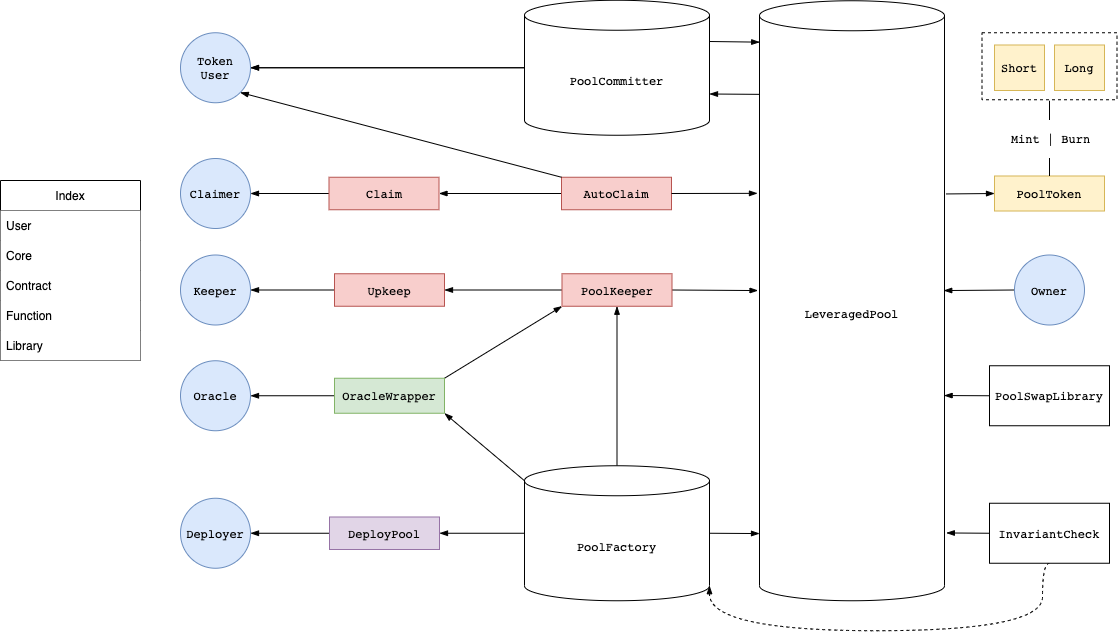

The diagram above was exported from draw.io. Its source (the exported page's mxGraphModel, read from the mxfile embedded in the PNG):
<mxGraphModel dx="1051" dy="1759" grid="1" gridSize="10" guides="1" tooltips="1" connect="1" arrows="1" fold="1" page="1" pageScale="1" pageWidth="827" pageHeight="1169" math="0" shadow="0">
  <root>
    <mxCell id="0" />
    <mxCell id="1" parent="0" />
    <mxCell id="_ttlAGM3pWQTrWYB_BD--1" value="Index" style="swimlane;fontStyle=0;childLayout=stackLayout;horizontal=1;startSize=30;horizontalStack=0;resizeParent=1;resizeParentMax=0;resizeLast=0;collapsible=1;marginBottom=0;fillColor=#FFFFFF;" vertex="1" parent="1">
      <mxGeometry x="30" y="-110" width="140" height="180" as="geometry">
        <mxRectangle x="40" y="80" width="60" height="30" as="alternateBounds" />
      </mxGeometry>
    </mxCell>
    <mxCell id="_ttlAGM3pWQTrWYB_BD--2" value="User" style="text;strokeColor=none;fillColor=#FFFFFF;align=left;verticalAlign=middle;spacingLeft=4;spacingRight=4;overflow=hidden;points=[[0,0.5],[1,0.5]];portConstraint=eastwest;rotatable=0;" vertex="1" parent="_ttlAGM3pWQTrWYB_BD--1">
      <mxGeometry y="30" width="140" height="30" as="geometry" />
    </mxCell>
    <mxCell id="_ttlAGM3pWQTrWYB_BD--3" value="Core" style="text;strokeColor=none;fillColor=#FFFFFF;align=left;verticalAlign=middle;spacingLeft=4;spacingRight=4;overflow=hidden;points=[[0,0.5],[1,0.5]];portConstraint=eastwest;rotatable=0;" vertex="1" parent="_ttlAGM3pWQTrWYB_BD--1">
      <mxGeometry y="60" width="140" height="30" as="geometry" />
    </mxCell>
    <mxCell id="_ttlAGM3pWQTrWYB_BD--4" value="Contract" style="text;strokeColor=none;fillColor=#FFFFFF;align=left;verticalAlign=middle;spacingLeft=4;spacingRight=4;overflow=hidden;points=[[0,0.5],[1,0.5]];portConstraint=eastwest;rotatable=0;" vertex="1" parent="_ttlAGM3pWQTrWYB_BD--1">
      <mxGeometry y="90" width="140" height="30" as="geometry" />
    </mxCell>
    <mxCell id="_ttlAGM3pWQTrWYB_BD--278" value="Function" style="text;strokeColor=none;fillColor=#FFFFFF;align=left;verticalAlign=middle;spacingLeft=4;spacingRight=4;overflow=hidden;points=[[0,0.5],[1,0.5]];portConstraint=eastwest;rotatable=0;" vertex="1" parent="_ttlAGM3pWQTrWYB_BD--1">
      <mxGeometry y="120" width="140" height="30" as="geometry" />
    </mxCell>
    <mxCell id="_ttlAGM3pWQTrWYB_BD--277" value="Library" style="text;strokeColor=none;fillColor=#FFFFFF;align=left;verticalAlign=middle;spacingLeft=4;spacingRight=4;overflow=hidden;points=[[0,0.5],[1,0.5]];portConstraint=eastwest;rotatable=0;" vertex="1" parent="_ttlAGM3pWQTrWYB_BD--1">
      <mxGeometry y="150" width="140" height="30" as="geometry" />
    </mxCell>
    <mxCell id="_ttlAGM3pWQTrWYB_BD--267" value="" style="edgeStyle=none;rounded=0;orthogonalLoop=1;jettySize=auto;html=1;fontSize=12;endArrow=blockThin;endFill=1;exitX=1.008;exitY=0.322;exitDx=0;exitDy=0;exitPerimeter=0;entryX=0;entryY=0.5;entryDx=0;entryDy=0;" edge="1" parent="1" source="_ttlAGM3pWQTrWYB_BD--173" target="_ttlAGM3pWQTrWYB_BD--176">
      <mxGeometry relative="1" as="geometry">
        <mxPoint x="1024" y="10.25" as="targetPoint" />
        <Array as="points" />
      </mxGeometry>
    </mxCell>
    <mxCell id="_ttlAGM3pWQTrWYB_BD--173" value="&lt;pre&gt;LeveragedPool&lt;/pre&gt;" style="shape=cylinder3;whiteSpace=wrap;html=1;boundedLbl=1;backgroundOutline=1;size=15;" vertex="1" parent="1">
      <mxGeometry x="789" y="-289.75" width="185" height="600" as="geometry" />
    </mxCell>
    <mxCell id="_ttlAGM3pWQTrWYB_BD--227" value="" style="edgeStyle=orthogonalEdgeStyle;rounded=0;orthogonalLoop=1;jettySize=auto;html=1;fontSize=12;endArrow=blockThin;endFill=1;" edge="1" parent="1" source="_ttlAGM3pWQTrWYB_BD--175" target="_ttlAGM3pWQTrWYB_BD--224">
      <mxGeometry relative="1" as="geometry" />
    </mxCell>
    <mxCell id="_ttlAGM3pWQTrWYB_BD--238" value="" style="edgeStyle=orthogonalEdgeStyle;rounded=0;orthogonalLoop=1;jettySize=auto;html=1;fontSize=12;endArrow=blockThin;endFill=1;" edge="1" parent="1" source="_ttlAGM3pWQTrWYB_BD--175" target="_ttlAGM3pWQTrWYB_BD--224">
      <mxGeometry relative="1" as="geometry" />
    </mxCell>
    <mxCell id="_ttlAGM3pWQTrWYB_BD--175" value="&lt;pre&gt;PoolCommitter&lt;/pre&gt;" style="shape=cylinder3;whiteSpace=wrap;html=1;boundedLbl=1;backgroundOutline=1;size=15;" vertex="1" parent="1">
      <mxGeometry x="554" y="-290.25" width="185" height="135" as="geometry" />
    </mxCell>
    <mxCell id="_ttlAGM3pWQTrWYB_BD--176" value="&lt;pre&gt;PoolToken&lt;/pre&gt;" style="rounded=0;whiteSpace=wrap;html=1;fillColor=#fff2cc;strokeColor=#d6b656;" vertex="1" parent="1">
      <mxGeometry x="1024" y="-114.5" width="110" height="35" as="geometry" />
    </mxCell>
    <mxCell id="_ttlAGM3pWQTrWYB_BD--230" value="" style="rounded=0;orthogonalLoop=1;jettySize=auto;html=1;fontSize=12;endArrow=blockThin;endFill=1;exitX=1;exitY=0;exitDx=0;exitDy=0;entryX=0;entryY=1;entryDx=0;entryDy=0;" edge="1" parent="1" source="_ttlAGM3pWQTrWYB_BD--192" target="_ttlAGM3pWQTrWYB_BD--185">
      <mxGeometry relative="1" as="geometry">
        <mxPoint x="604" y="80.25" as="targetPoint" />
      </mxGeometry>
    </mxCell>
    <mxCell id="_ttlAGM3pWQTrWYB_BD--231" value="" style="rounded=0;orthogonalLoop=1;jettySize=auto;html=1;fontSize=12;endArrow=blockThin;endFill=1;entryX=-0.008;entryY=0.483;entryDx=0;entryDy=0;entryPerimeter=0;exitX=1;exitY=0.5;exitDx=0;exitDy=0;" edge="1" parent="1" source="_ttlAGM3pWQTrWYB_BD--185" target="_ttlAGM3pWQTrWYB_BD--173">
      <mxGeometry relative="1" as="geometry">
        <mxPoint x="784" y="154.25" as="targetPoint" />
      </mxGeometry>
    </mxCell>
    <mxCell id="_ttlAGM3pWQTrWYB_BD--252" value="" style="edgeStyle=none;rounded=0;orthogonalLoop=1;jettySize=auto;html=1;fontSize=12;endArrow=blockThin;endFill=1;" edge="1" parent="1" source="_ttlAGM3pWQTrWYB_BD--185" target="_ttlAGM3pWQTrWYB_BD--234">
      <mxGeometry relative="1" as="geometry" />
    </mxCell>
    <mxCell id="_ttlAGM3pWQTrWYB_BD--185" value="&lt;pre&gt;PoolKeeper&lt;/pre&gt;" style="rounded=0;whiteSpace=wrap;html=1;fillColor=#f8cecc;strokeColor=#b85450;" vertex="1" parent="1">
      <mxGeometry x="591.5" y="-16.75" width="110" height="32.5" as="geometry" />
    </mxCell>
    <mxCell id="_ttlAGM3pWQTrWYB_BD--241" value="" style="edgeStyle=orthogonalEdgeStyle;rounded=0;orthogonalLoop=1;jettySize=auto;html=1;fontSize=12;endArrow=blockThin;endFill=1;" edge="1" parent="1" source="_ttlAGM3pWQTrWYB_BD--186" target="_ttlAGM3pWQTrWYB_BD--233">
      <mxGeometry relative="1" as="geometry" />
    </mxCell>
    <mxCell id="_ttlAGM3pWQTrWYB_BD--186" value="&lt;pre&gt;&lt;font style=&quot;font-size: 12px&quot;&gt;AutoClaim&lt;/font&gt;&lt;/pre&gt;" style="whiteSpace=wrap;html=1;fontSize=11;fillColor=#f8cecc;strokeColor=#b85450;" vertex="1" parent="1">
      <mxGeometry x="591" y="-113.25" width="110" height="32.5" as="geometry" />
    </mxCell>
    <mxCell id="_ttlAGM3pWQTrWYB_BD--254" value="" style="edgeStyle=none;rounded=0;orthogonalLoop=1;jettySize=auto;html=1;fontSize=12;endArrow=blockThin;endFill=1;entryX=1;entryY=0.5;entryDx=0;entryDy=0;" edge="1" parent="1" source="_ttlAGM3pWQTrWYB_BD--189" target="_ttlAGM3pWQTrWYB_BD--194">
      <mxGeometry relative="1" as="geometry">
        <mxPoint x="224" y="242.75" as="targetPoint" />
      </mxGeometry>
    </mxCell>
    <mxCell id="_ttlAGM3pWQTrWYB_BD--189" value="&lt;pre&gt;DeployPool&lt;/pre&gt;" style="whiteSpace=wrap;html=1;fillColor=#e1d5e7;strokeColor=#9673a6;" vertex="1" parent="1">
      <mxGeometry x="359" y="226.5" width="110" height="32.5" as="geometry" />
    </mxCell>
    <mxCell id="_ttlAGM3pWQTrWYB_BD--221" value="" style="edgeStyle=orthogonalEdgeStyle;rounded=0;orthogonalLoop=1;jettySize=auto;html=1;fontSize=12;endArrow=blockThin;endFill=1;" edge="1" parent="1" source="_ttlAGM3pWQTrWYB_BD--192" target="_ttlAGM3pWQTrWYB_BD--219">
      <mxGeometry relative="1" as="geometry" />
    </mxCell>
    <mxCell id="_ttlAGM3pWQTrWYB_BD--192" value="&lt;pre&gt;OracleWrapper&lt;/pre&gt;" style="rounded=0;whiteSpace=wrap;html=1;fillColor=#d5e8d4;strokeColor=#82b366;" vertex="1" parent="1">
      <mxGeometry x="364" y="87.75" width="110" height="35" as="geometry" />
    </mxCell>
    <mxCell id="_ttlAGM3pWQTrWYB_BD--194" value="&lt;pre&gt;Deployer&lt;/pre&gt;" style="ellipse;whiteSpace=wrap;html=1;aspect=fixed;fillColor=#dae8fc;strokeColor=#6c8ebf;" vertex="1" parent="1">
      <mxGeometry x="210" y="207.75" width="70" height="70" as="geometry" />
    </mxCell>
    <mxCell id="_ttlAGM3pWQTrWYB_BD--214" value="" style="endArrow=blockThin;html=1;rounded=0;fontSize=12;exitX=1;exitY=0;exitDx=0;exitDy=41.25;exitPerimeter=0;endFill=1;entryX=0.001;entryY=0.069;entryDx=0;entryDy=0;entryPerimeter=0;" edge="1" parent="1" source="_ttlAGM3pWQTrWYB_BD--175" target="_ttlAGM3pWQTrWYB_BD--173">
      <mxGeometry width="50" height="50" relative="1" as="geometry">
        <mxPoint x="539" y="110.25" as="sourcePoint" />
        <mxPoint x="789" y="-36.75" as="targetPoint" />
      </mxGeometry>
    </mxCell>
    <mxCell id="_ttlAGM3pWQTrWYB_BD--215" value="" style="endArrow=blockThin;html=1;rounded=0;fontSize=12;endFill=1;entryX=1;entryY=0;entryDx=0;entryDy=93.75;entryPerimeter=0;exitX=0;exitY=0.156;exitDx=0;exitDy=0;exitPerimeter=0;" edge="1" parent="1" source="_ttlAGM3pWQTrWYB_BD--173" target="_ttlAGM3pWQTrWYB_BD--175">
      <mxGeometry width="50" height="50" relative="1" as="geometry">
        <mxPoint x="789" y="6.25" as="sourcePoint" />
        <mxPoint x="789.002" y="0.2500000000001137" as="targetPoint" />
        <Array as="points" />
      </mxGeometry>
    </mxCell>
    <mxCell id="_ttlAGM3pWQTrWYB_BD--219" value="&lt;pre&gt;Oracle&lt;/pre&gt;" style="ellipse;whiteSpace=wrap;html=1;aspect=fixed;fillColor=#dae8fc;strokeColor=#6c8ebf;" vertex="1" parent="1">
      <mxGeometry x="210" y="70.25" width="70" height="70" as="geometry" />
    </mxCell>
    <mxCell id="_ttlAGM3pWQTrWYB_BD--224" value="&lt;pre&gt;Token&lt;br/&gt;User&lt;/pre&gt;" style="ellipse;whiteSpace=wrap;html=1;aspect=fixed;fillColor=#dae8fc;strokeColor=#6c8ebf;" vertex="1" parent="1">
      <mxGeometry x="210" y="-257.75" width="70" height="70" as="geometry" />
    </mxCell>
    <mxCell id="_ttlAGM3pWQTrWYB_BD--256" value="" style="edgeStyle=none;rounded=0;orthogonalLoop=1;jettySize=auto;html=1;fontSize=12;endArrow=blockThin;endFill=1;" edge="1" parent="1" source="_ttlAGM3pWQTrWYB_BD--233" target="_ttlAGM3pWQTrWYB_BD--237">
      <mxGeometry relative="1" as="geometry" />
    </mxCell>
    <mxCell id="_ttlAGM3pWQTrWYB_BD--233" value="&lt;pre&gt;&lt;font style=&quot;font-size: 12px&quot;&gt;Claim&lt;/font&gt;&lt;/pre&gt;" style="whiteSpace=wrap;html=1;fontSize=11;fillColor=#f8cecc;strokeColor=#b85450;" vertex="1" parent="1">
      <mxGeometry x="358.5" y="-113.25" width="110" height="32.5" as="geometry" />
    </mxCell>
    <mxCell id="_ttlAGM3pWQTrWYB_BD--255" value="" style="edgeStyle=none;rounded=0;orthogonalLoop=1;jettySize=auto;html=1;fontSize=12;endArrow=blockThin;endFill=1;" edge="1" parent="1" source="_ttlAGM3pWQTrWYB_BD--234" target="_ttlAGM3pWQTrWYB_BD--235">
      <mxGeometry relative="1" as="geometry" />
    </mxCell>
    <mxCell id="_ttlAGM3pWQTrWYB_BD--234" value="&lt;pre&gt;&lt;font style=&quot;font-size: 12px&quot;&gt;Upkeep&lt;/font&gt;&lt;/pre&gt;" style="whiteSpace=wrap;html=1;fontSize=11;fillColor=#f8cecc;strokeColor=#b85450;" vertex="1" parent="1">
      <mxGeometry x="364" y="-16.75" width="110" height="32.5" as="geometry" />
    </mxCell>
    <mxCell id="_ttlAGM3pWQTrWYB_BD--235" value="&lt;pre&gt;Keeper&lt;/pre&gt;" style="ellipse;whiteSpace=wrap;html=1;aspect=fixed;fillColor=#dae8fc;strokeColor=#6c8ebf;" vertex="1" parent="1">
      <mxGeometry x="210" y="-35.5" width="70" height="70" as="geometry" />
    </mxCell>
    <mxCell id="_ttlAGM3pWQTrWYB_BD--237" value="&lt;pre&gt;Claimer&lt;br&gt;&lt;/pre&gt;" style="ellipse;whiteSpace=wrap;html=1;aspect=fixed;fillColor=#dae8fc;strokeColor=#6c8ebf;" vertex="1" parent="1">
      <mxGeometry x="210" y="-132" width="70" height="70" as="geometry" />
    </mxCell>
    <mxCell id="_ttlAGM3pWQTrWYB_BD--242" value="" style="endArrow=blockThin;html=1;rounded=0;fontSize=12;exitX=0;exitY=0;exitDx=0;exitDy=0;entryX=1;entryY=1;entryDx=0;entryDy=0;endFill=1;" edge="1" parent="1" source="_ttlAGM3pWQTrWYB_BD--186" target="_ttlAGM3pWQTrWYB_BD--224">
      <mxGeometry width="50" height="50" relative="1" as="geometry">
        <mxPoint x="554" y="-69.75" as="sourcePoint" />
        <mxPoint x="344" y="-179.75" as="targetPoint" />
      </mxGeometry>
    </mxCell>
    <mxCell id="_ttlAGM3pWQTrWYB_BD--245" value="" style="edgeStyle=orthogonalEdgeStyle;rounded=0;orthogonalLoop=1;jettySize=auto;html=1;fontSize=12;endArrow=blockThin;endFill=1;" edge="1" parent="1" source="_ttlAGM3pWQTrWYB_BD--244" target="_ttlAGM3pWQTrWYB_BD--185">
      <mxGeometry relative="1" as="geometry" />
    </mxCell>
    <mxCell id="_ttlAGM3pWQTrWYB_BD--246" style="rounded=0;orthogonalLoop=1;jettySize=auto;html=1;exitX=0;exitY=0;exitDx=0;exitDy=15;exitPerimeter=0;entryX=1;entryY=1;entryDx=0;entryDy=0;fontSize=12;endArrow=blockThin;endFill=1;" edge="1" parent="1" source="_ttlAGM3pWQTrWYB_BD--244" target="_ttlAGM3pWQTrWYB_BD--192">
      <mxGeometry relative="1" as="geometry" />
    </mxCell>
    <mxCell id="_ttlAGM3pWQTrWYB_BD--248" value="" style="edgeStyle=none;rounded=0;orthogonalLoop=1;jettySize=auto;html=1;fontSize=12;endArrow=blockThin;endFill=1;" edge="1" parent="1" source="_ttlAGM3pWQTrWYB_BD--244" target="_ttlAGM3pWQTrWYB_BD--189">
      <mxGeometry relative="1" as="geometry" />
    </mxCell>
    <mxCell id="_ttlAGM3pWQTrWYB_BD--249" value="" style="edgeStyle=none;rounded=0;orthogonalLoop=1;jettySize=auto;html=1;fontSize=12;endArrow=blockThin;endFill=1;entryX=0;entryY=0.888;entryDx=0;entryDy=0;entryPerimeter=0;exitX=1;exitY=0.5;exitDx=0;exitDy=0;exitPerimeter=0;" edge="1" parent="1" source="_ttlAGM3pWQTrWYB_BD--244" target="_ttlAGM3pWQTrWYB_BD--173">
      <mxGeometry relative="1" as="geometry" />
    </mxCell>
    <mxCell id="_ttlAGM3pWQTrWYB_BD--244" value="&lt;pre&gt;PoolFactory&lt;/pre&gt;" style="shape=cylinder3;whiteSpace=wrap;html=1;boundedLbl=1;backgroundOutline=1;size=15;" vertex="1" parent="1">
      <mxGeometry x="554" y="175.25" width="185" height="135" as="geometry" />
    </mxCell>
    <mxCell id="_ttlAGM3pWQTrWYB_BD--257" value="" style="endArrow=blockThin;html=1;rounded=0;fontSize=12;endFill=1;exitX=1;exitY=0.5;exitDx=0;exitDy=0;entryX=-0.011;entryY=0.321;entryDx=0;entryDy=0;entryPerimeter=0;" edge="1" parent="1" source="_ttlAGM3pWQTrWYB_BD--186" target="_ttlAGM3pWQTrWYB_BD--173">
      <mxGeometry width="50" height="50" relative="1" as="geometry">
        <mxPoint x="734" y="-89.75" as="sourcePoint" />
        <mxPoint x="754" y="-79.75" as="targetPoint" />
      </mxGeometry>
    </mxCell>
    <mxCell id="_ttlAGM3pWQTrWYB_BD--258" value="&lt;pre&gt;Long&lt;/pre&gt;" style="whiteSpace=wrap;html=1;fillColor=#fff2cc;strokeColor=#d6b656;" vertex="1" parent="1">
      <mxGeometry x="1084" y="-245.5" width="50" height="45.5" as="geometry" />
    </mxCell>
    <mxCell id="_ttlAGM3pWQTrWYB_BD--259" value="&lt;pre&gt;Short&lt;/pre&gt;" style="whiteSpace=wrap;html=1;fillColor=#fff2cc;strokeColor=#d6b656;" vertex="1" parent="1">
      <mxGeometry x="1024" y="-245.5" width="50" height="45.5" as="geometry" />
    </mxCell>
    <mxCell id="_ttlAGM3pWQTrWYB_BD--260" value="" style="endArrow=none;html=1;edgeStyle=orthogonalEdgeStyle;rounded=0;fontSize=12;exitX=0.5;exitY=0;exitDx=0;exitDy=0;" edge="1" parent="1" source="_ttlAGM3pWQTrWYB_BD--176">
      <mxGeometry relative="1" as="geometry">
        <mxPoint x="1014" y="-129.75" as="sourcePoint" />
        <mxPoint x="1079" y="-189.75" as="targetPoint" />
        <Array as="points">
          <mxPoint x="1079" y="-159.75" />
          <mxPoint x="1079" y="-159.75" />
        </Array>
      </mxGeometry>
    </mxCell>
    <mxCell id="_ttlAGM3pWQTrWYB_BD--265" value="&lt;pre&gt;Mint | Burn&lt;/pre&gt;" style="edgeLabel;html=1;align=center;verticalAlign=middle;resizable=0;points=[];fontSize=12;" vertex="1" connectable="0" parent="_ttlAGM3pWQTrWYB_BD--260">
      <mxGeometry x="0.0027" relative="1" as="geometry">
        <mxPoint as="offset" />
      </mxGeometry>
    </mxCell>
    <mxCell id="_ttlAGM3pWQTrWYB_BD--263" value="" style="rounded=0;whiteSpace=wrap;html=1;fontSize=12;fillColor=none;dashed=1;" vertex="1" parent="1">
      <mxGeometry x="1011.5" y="-257.75" width="135" height="67" as="geometry" />
    </mxCell>
    <mxCell id="_ttlAGM3pWQTrWYB_BD--270" value="" style="edgeStyle=none;rounded=0;orthogonalLoop=1;jettySize=auto;html=1;fontSize=12;endArrow=blockThin;endFill=1;exitX=0;exitY=0.5;exitDx=0;exitDy=0;entryX=0.998;entryY=0.658;entryDx=0;entryDy=0;entryPerimeter=0;" edge="1" parent="1" source="_ttlAGM3pWQTrWYB_BD--268" target="_ttlAGM3pWQTrWYB_BD--173">
      <mxGeometry relative="1" as="geometry" />
    </mxCell>
    <mxCell id="_ttlAGM3pWQTrWYB_BD--268" value="&lt;pre&gt;PoolSwapLibrary&lt;/pre&gt;" style="whiteSpace=wrap;html=1;" vertex="1" parent="1">
      <mxGeometry x="1019" y="75.25" width="120" height="60" as="geometry" />
    </mxCell>
    <mxCell id="_ttlAGM3pWQTrWYB_BD--272" value="" style="edgeStyle=none;rounded=0;orthogonalLoop=1;jettySize=auto;html=1;fontSize=12;endArrow=blockThin;endFill=1;entryX=1.01;entryY=0.887;entryDx=0;entryDy=0;entryPerimeter=0;exitX=0;exitY=0.5;exitDx=0;exitDy=0;" edge="1" parent="1" source="_ttlAGM3pWQTrWYB_BD--269" target="_ttlAGM3pWQTrWYB_BD--173">
      <mxGeometry relative="1" as="geometry" />
    </mxCell>
    <mxCell id="_ttlAGM3pWQTrWYB_BD--273" style="edgeStyle=orthogonalEdgeStyle;rounded=0;orthogonalLoop=1;jettySize=auto;html=1;exitX=0.5;exitY=1;exitDx=0;exitDy=0;entryX=1;entryY=1;entryDx=0;entryDy=-15;entryPerimeter=0;fontSize=12;endArrow=blockThin;endFill=1;curved=1;dashed=1;" edge="1" parent="1" source="_ttlAGM3pWQTrWYB_BD--269" target="_ttlAGM3pWQTrWYB_BD--244">
      <mxGeometry relative="1" as="geometry">
        <Array as="points">
          <mxPoint x="1072" y="340.25" />
          <mxPoint x="739" y="340.25" />
        </Array>
      </mxGeometry>
    </mxCell>
    <mxCell id="_ttlAGM3pWQTrWYB_BD--269" value="&lt;pre&gt;InvariantCheck&lt;/pre&gt;" style="whiteSpace=wrap;html=1;" vertex="1" parent="1">
      <mxGeometry x="1019" y="212.75" width="120" height="60" as="geometry" />
    </mxCell>
    <mxCell id="_ttlAGM3pWQTrWYB_BD--276" value="" style="rounded=0;orthogonalLoop=1;jettySize=auto;html=1;fontSize=12;endArrow=blockThin;endFill=1;entryX=0.996;entryY=0.483;entryDx=0;entryDy=0;entryPerimeter=0;" edge="1" parent="1" source="_ttlAGM3pWQTrWYB_BD--274" target="_ttlAGM3pWQTrWYB_BD--173">
      <mxGeometry relative="1" as="geometry" />
    </mxCell>
    <mxCell id="_ttlAGM3pWQTrWYB_BD--274" value="&lt;pre&gt;Owner&lt;/pre&gt;" style="ellipse;whiteSpace=wrap;html=1;aspect=fixed;fillColor=#dae8fc;strokeColor=#6c8ebf;" vertex="1" parent="1">
      <mxGeometry x="1044" y="-35.5" width="70" height="70" as="geometry" />
    </mxCell>
  </root>
</mxGraphModel>